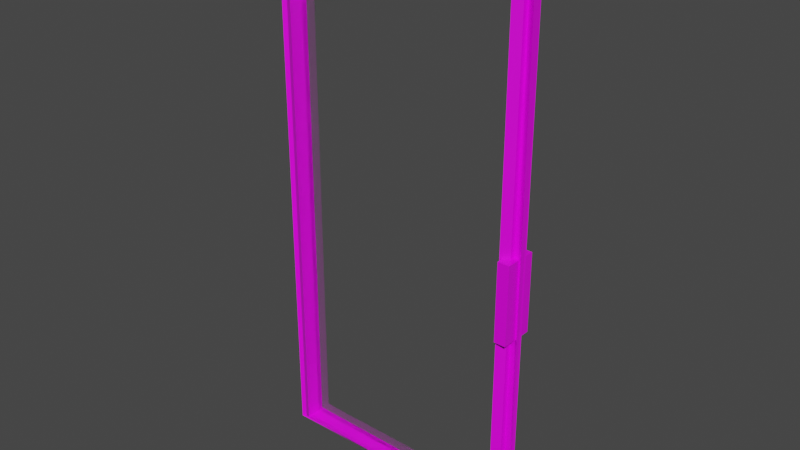 # Source: door3.blend  (saved by Blender 2.83.20; exported with 4.5.12 LTS)
import bpy
from mathutils import Matrix  # noqa: F401  (used for matrix-valued properties, if any)

bpy.ops.wm.read_factory_settings(use_empty=True)
scene = bpy.context.scene
scene.name = 'Scene'

# ---- collections
col_collection = bpy.data.collections.new('Collection'); scene.collection.children.link(col_collection)

# ---- images (referenced by path relative to the original .blend; pixels are not part of the script)
import os
ASSET_DIR = os.environ.get("B2B_ASSET_DIR", "")  # directory of the original .blend (textures are referenced by path, not embedded)
HERE = os.path.dirname(os.path.abspath(__file__))  # packed textures are extracted next to this script under _unpacked/

def load_image(name, relpath, width, height, colorspace="sRGB"):
    """Load a texture the original file referenced (path relative to the .blend, or extracted next to this script)."""
    p = next((c for c in (os.path.join(HERE, relpath), os.path.join(ASSET_DIR, relpath)) if relpath and os.path.exists(c)), "")
    if p:
        img = bpy.data.images.load(p, check_existing=True)
        img.name = name
    else:  # same state as the original file: an image datablock whose file is absent (Cycles renders it pink)
        img = bpy.data.images.new(name, width, height)
        img.source = "FILE"
        img.filepath = "//" + (relpath or name)
    img.colorspace_settings.name = colorspace
    return img
img_dcs1st_text_png = load_image('dcs1st_text.png', 'Textures/dcs1st_text.png', 1024, 1024, 'sRGB')

# ---- materials (node trees are filled in below, after node groups)
mat_material = bpy.data.materials.new('Material')
mat_material.alpha_threshold = 0.0
mat_material.use_transparent_shadow = False
mat_material.line_color = (0.0, 0.0, 0.0, 1.0)
mat_glass = bpy.data.materials.new('glass')
mat_glass.alpha_threshold = 1.0

# ---- material node trees
mat_material.use_nodes = True; mat_material.node_tree.nodes.clear()
_N = mat_material.node_tree.nodes; _L = mat_material.node_tree.links
n0 = _N.new('ShaderNodeOutputMaterial'); n0.name = 'Material Output'; n0.location = (300, 300)
n1 = _N.new('ShaderNodeBsdfPrincipled'); n1.name = 'Principled BSDF'; n1.location = (10, 300)
n1.distribution = 'GGX'
n1.subsurface_method = 'BURLEY'
n1.inputs[2].default_value = 0.4
n1.inputs[3].default_value = 1.45
n1.inputs[27].default_value = (0.0, 0.0, 0.0, 1.0)
n1.inputs[28].default_value = 1.0
n2 = _N.new('ShaderNodeTexImage'); n2.name = 'Image Texture'; n2.location = (-280, 280)
n2.image = img_dcs1st_text_png
_L.new(n1.outputs[0], n0.inputs[0])
_L.new(n2.outputs[0], n1.inputs[0])
n0.is_active_output = True
mat_glass.use_nodes = True; mat_glass.node_tree.nodes.clear()
_N = mat_glass.node_tree.nodes; _L = mat_glass.node_tree.links
n0 = _N.new('ShaderNodeOutputMaterial'); n0.name = 'Material Output'; n0.location = (300, 300)
n1 = _N.new('ShaderNodeBsdfGlass'); n1.name = 'Glass BSDF'; n1.location = (10, 300)
n1.distribution = 'BECKMANN'
n1.inputs[2].default_value = 1.45
_L.new(n1.outputs[0], n0.inputs[0])
n0.is_active_output = True

# ---- world
world_world = bpy.data.worlds.new('World'); scene.world = world_world
world_world.use_nodes = True; world_world.node_tree.nodes.clear()
_N = world_world.node_tree.nodes; _L = world_world.node_tree.links
n0 = _N.new('ShaderNodeOutputWorld'); n0.name = 'World Output'; n0.location = (300, 300)
n1 = _N.new('ShaderNodeBackground'); n1.name = 'Background'; n1.location = (10, 300)
n1.inputs[0].default_value = (0.05088, 0.05088, 0.05088, 1.0)
_L.new(n1.outputs[0], n0.inputs[0])
n0.is_active_output = True
world_world.color = (0.05088, 0.05088, 0.05088)
world_world.use_sun_shadow = False
world_world.sun_shadow_jitter_overblur = 0.0

# ---- meshes
me_cube = bpy.data.meshes.new('Cube')
me_cube.from_pydata([(2.009, -1.186e-05, 2.225), (2.004, 0.0409, -1.828), (0.00881, -1.186e-05, 2.225), (0.008598, 0.005024, -1.866), (0.1251, 0.004261, -1.803), (0.1252, 0.003052, 2.098), (1.89, -0.01281, 2.083), (1.89, -0.01195, -1.789), (0.05845, 0.0435, -1.839), (0.05901, 0.03864, 2.144), (1.948, 0.03637, 2.143), (1.947, 0.04059, -1.838), (0.06461, 0.1067, -1.844), (0.06461, 0.1067, 2.138), (1.953, 0.1067, 2.138), (1.953, 0.1067, -1.844), (0.00881, 0.07087, -1.884), (0.00881, 0.07087, 2.228), (2.009, 0.07087, 2.228), (2.009, 0.07087, -1.881), (0.1278, 0.1137, -1.788), (0.1278, 0.1137, 2.082), (1.89, 0.1137, 2.082), (1.89, 0.1137, -1.788), (0.06067, -0.00279, -1.838), (0.06081, -0.004001, 2.14), (1.949, -0.005741, 2.139), (1.949, -0.005148, -1.839), (0.1268, -0.03824, -1.795), (0.1269, -0.03919, 2.089), (1.89, -0.04367, 2.082), (1.89, -0.04362, -1.788), (1.903, -0.07893, -0.3195), (1.903, -0.07893, 0.2648), (1.903, 0.1643, -0.3195), (1.903, 0.1643, 0.2648), (1.991, -0.07893, -0.3195), (1.991, -0.07893, 0.2648), (1.991, 0.1643, -0.3195), (1.991, 0.1643, 0.2648), (0.06775, 0.07088, -1.817), (1.964, 0.07088, -1.817), (0.06775, 0.07088, 2.116), (1.964, 0.07088, 2.116), (0.06775, 0.0775, 2.116), (0.06775, 0.0775, -1.817), (1.964, 0.0775, -1.817), (1.964, 0.0775, 2.116)], [], [(12, 16, 17, 13), (8, 9, 2, 3), (10, 11, 1, 0), (9, 10, 0, 2), (11, 8, 3, 1), (10, 26, 27, 11), (5, 29, 28, 4), (11, 27, 24, 8), (6, 30, 29, 5), (14, 18, 19, 15), (13, 17, 18, 14), (15, 19, 16, 12), (20, 12, 13, 21), (22, 14, 15, 23), (21, 13, 14, 22), (23, 15, 12, 20), (5, 21, 22, 6), (4, 20, 21, 5), (0, 18, 17, 2), (7, 23, 20, 4), (2, 17, 16, 3), (6, 22, 23, 7), (3, 16, 19, 1), (1, 19, 18, 0), (28, 29, 25, 24), (30, 31, 27, 26), (29, 30, 26, 25), (31, 28, 24, 27), (4, 28, 31, 7), (7, 31, 30, 6), (9, 25, 26, 10), (8, 24, 25, 9), (32, 33, 35, 34), (34, 35, 39, 38), (38, 39, 37, 36), (36, 37, 33, 32), (34, 38, 36, 32), (39, 35, 33, 37), (40, 41, 43, 42), (45, 44, 47, 46), (43, 47, 44, 42), (40, 45, 46, 41), (41, 46, 47, 43), (42, 44, 45, 40)])
me_cube.polygons.foreach_set('material_index', [0, 0, 0, 0, 0, 0, 0, 0, 0, 0, 0, 0, 0, 0, 0, 0, 0, 0, 0, 0, 0, 0, 0, 0, 0, 0, 0, 0, 0, 0, 0, 0, 0, 0, 0, 0, 0, 0, 1, 1, 1, 1, 1, 1])
_uv = me_cube.uv_layers.new(name='UVMap')
_uv.uv.foreach_set('vector', [0.883, 0.4291, 0.8828, 0.4295, 0.8851, 0.4295, 0.8849, 0.4291, 0.883, 0.4291, 0.8849, 0.4291, 0.8851, 0.4295, 0.8828, 0.4295, 0.8849, 0.4276, 0.883, 0.4276, 0.8828, 0.4272, 0.8851, 0.4272, 0.8849, 0.4291, 0.8849, 0.4276, 0.8851, 0.4272, 0.8851, 0.4295, 0.883, 0.4276, 0.883, 0.4291, 0.8828, 0.4295, 0.8828, 0.4272, 0.8849, 0.4276, 0.8849, 0.4276, 0.883, 0.4276, 0.883, 0.4276, 0.8848, 0.429, 0.8848, 0.429, 0.8831, 0.429, 0.8831, 0.429, 0.883, 0.4276, 0.883, 0.4276, 0.883, 0.4291, 0.883, 0.4291, 0.8848, 0.4277, 0.8848, 0.4277, 0.8848, 0.429, 0.8848, 0.429, 0.8849, 0.4276, 0.8851, 0.4272, 0.8828, 0.4272, 0.883, 0.4276, 0.8849, 0.4291, 0.8851, 0.4295, 0.8851, 0.4272, 0.8849, 0.4276, 0.883, 0.4276, 0.8828, 0.4272, 0.8828, 0.4295, 0.883, 0.4291, 0.8831, 0.429, 0.883, 0.4291, 0.8849, 0.4291, 0.8848, 0.429, 0.8848, 0.4277, 0.8849, 0.4276, 0.883, 0.4276, 0.8831, 0.4277, 0.8848, 0.429, 0.8849, 0.4291, 0.8849, 0.4276, 0.8848, 0.4277, 0.8831, 0.4277, 0.883, 0.4276, 0.883, 0.4291, 0.8831, 0.429, 0.8848, 0.429, 0.8848, 0.429, 0.8848, 0.4277, 0.8848, 0.4277, 0.8831, 0.429, 0.8831, 0.429, 0.8848, 0.429, 0.8848, 0.429, 0.8851, 0.4272, 0.8851, 0.4272, 0.8851, 0.4295, 0.8851, 0.4295, 0.8831, 0.4277, 0.8831, 0.4277, 0.8831, 0.429, 0.8831, 0.429, 0.8851, 0.4295, 0.8851, 0.4295, 0.8828, 0.4295, 0.8828, 0.4295, 0.8848, 0.4277, 0.8848, 0.4277, 0.8831, 0.4277, 0.8831, 0.4277, 0.8828, 0.4295, 0.8828, 0.4295, 0.8828, 0.4272, 0.8828, 0.4272, 0.8828, 0.4272, 0.8828, 0.4272, 0.8851, 0.4272, 0.8851, 0.4272, 0.8831, 0.429, 0.8848, 0.429, 0.8849, 0.4291, 0.883, 0.4291, 0.8848, 0.4277, 0.8831, 0.4277, 0.883, 0.4276, 0.8849, 0.4276, 0.8848, 0.429, 0.8848, 0.4277, 0.8849, 0.4276, 0.8849, 0.4291, 0.8831, 0.4277, 0.8831, 0.429, 0.883, 0.4291, 0.883, 0.4276, 0.8831, 0.429, 0.8831, 0.429, 0.8831, 0.4277, 0.8831, 0.4277, 0.8831, 0.4277, 0.8831, 0.4277, 0.8848, 0.4277, 0.8848, 0.4277, 0.8849, 0.4291, 0.8849, 0.4291, 0.8849, 0.4276, 0.8849, 0.4276, 0.883, 0.4291, 0.883, 0.4291, 0.8849, 0.4291, 0.8849, 0.4291, 0.8813, 0.4157, 0.887, 0.4157, 0.887, 0.4214, 0.8813, 0.4214, 0.8813, 0.4214, 0.887, 0.4214, 0.887, 0.4271, 0.8813, 0.4271, 0.8813, 0.4271, 0.887, 0.4271, 0.887, 0.4329, 0.8813, 0.4329, 0.8813, 0.4329, 0.887, 0.4329, 0.887, 0.4386, 0.8813, 0.4386, 0.8755, 0.4271, 0.8813, 0.4271, 0.8813, 0.4329, 0.8755, 0.4329, 0.887, 0.4271, 0.8927, 0.4271, 0.8927, 0.4329, 0.887, 0.4329, 0.8727, 0.4157, 0.8956, 0.4157, 0.8956, 0.4386, 0.8727, 0.4386, 0.8727, 0.4157, 0.8727, 0.4386, 0.8956, 0.4386, 0.8956, 0.4157, 0.8956, 0.4386, 0.8956, 0.4386, 0.8727, 0.4386, 0.8727, 0.4386, 0.8727, 0.4157, 0.8727, 0.4157, 0.8956, 0.4157, 0.8956, 0.4157, 0.8956, 0.4157, 0.8956, 0.4157, 0.8956, 0.4386, 0.8956, 0.4386, 0.8727, 0.4386, 0.8727, 0.4386, 0.8727, 0.4157, 0.8727, 0.4157])
me_cube.materials.append(mat_material)
me_cube.materials.append(mat_glass)
me_cube.use_remesh_preserve_volume = False
me_cube.use_remesh_preserve_attributes = False
me_cube.use_mirror_vertex_groups = False
me_cube.update()

# ---- objects
ob_cube = bpy.data.objects.new('Cube', me_cube)

# ---- transforms, parenting, visibility, modifiers, constraints
ob_cube.location = (-1.009, -0.06512, 1.896)
ob_cube.rotation_euler = (0.0, -0.0, -0.01848)
ob_cube.lock_rotations_4d = False
ob_cube.empty_display_type = 'ARROWS'
ob_cube.lineart.crease_threshold = 0.0

# ---- collection membership
col_collection.objects.link(ob_cube)

# ---- scene / render settings (as saved in the file)
scene.frame_start = 1; scene.frame_end = 40; scene.frame_set(6)
scene.render.engine = 'BLENDER_EEVEE_NEXT'
scene.cycles.use_denoising = False
scene.cycles.samples = 128
scene.cycles.sampling_pattern = 'TABULATED_SOBOL'
scene.cycles.use_adaptive_sampling = False
scene.cycles.use_light_tree = False
scene.view_settings.view_transform = 'Filmic'
bpy.context.view_layer.update()

# ---- added for rendering (the .blend has no active camera and no usable light): camera, sun
cam_auto = bpy.data.cameras.new('AutoCamera')
cam_auto.lens = 50.0
cam_auto.sensor_width = 36.0
cam_auto.clip_end = 1000.0
ob_auto_camera = bpy.data.objects.new('AutoCamera', cam_auto)
scene.collection.objects.link(ob_auto_camera)
ob_auto_camera.location = (4.24091, -5.12956, 5.4602)
ob_auto_camera.rotation_euler = (1.09748, -7.21219e-08, 0.694738)
scene.camera = ob_auto_camera
light_auto_sun = bpy.data.lights.new('AutoSun', 'SUN')
light_auto_sun.energy = 3.0
light_auto_sun.angle = 0.0523599
ob_auto_sun = bpy.data.objects.new('AutoSun', light_auto_sun)
scene.collection.objects.link(ob_auto_sun)
ob_auto_sun.rotation_euler = (0.872665, 0.174533, 0.523599)
bpy.context.view_layer.update()
